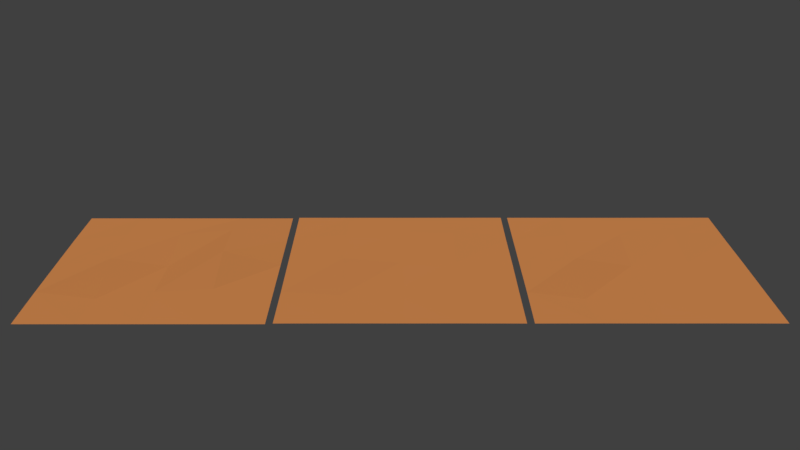 # Source: sceneTileLineup.blend  (saved by Blender 2.80.74; exported with 4.5.12 LTS)
import bpy
from mathutils import Matrix  # noqa: F401  (used for matrix-valued properties, if any)

bpy.ops.wm.read_factory_settings(use_empty=True)
scene = bpy.context.scene
scene.name = 'Scene'

# ---- collections
col_grass = bpy.data.collections.new('Grass'); scene.collection.children.link(col_grass)
col_rocks = bpy.data.collections.new('Rocks'); scene.collection.children.link(col_rocks)

# ---- images (referenced by path relative to the original .blend; pixels are not part of the script)
import os
ASSET_DIR = os.environ.get("B2B_ASSET_DIR", "")  # directory of the original .blend (textures are referenced by path, not embedded)
HERE = os.path.dirname(os.path.abspath(__file__))  # packed textures are extracted next to this script under _unpacked/

def load_image(name, relpath, width, height, colorspace="sRGB"):
    """Load a texture the original file referenced (path relative to the .blend, or extracted next to this script)."""
    p = next((c for c in (os.path.join(HERE, relpath), os.path.join(ASSET_DIR, relpath)) if relpath and os.path.exists(c)), "")
    if p:
        img = bpy.data.images.load(p, check_existing=True)
        img.name = name
    else:  # same state as the original file: an image datablock whose file is absent (Cycles renders it pink)
        img = bpy.data.images.new(name, width, height)
        img.source = "FILE"
        img.filepath = "//" + (relpath or name)
    img.colorspace_settings.name = colorspace
    return img
img_baked_001 = load_image('Baked.001', '', 1024, 1024, 'sRGB')
img_baked_003 = load_image('Baked.003', 'Baked_N.png', 1024, 1024, 'sRGB')
img_baked_002 = load_image('Baked.002', '', 1024, 1024, 'sRGB')

# ---- materials (node trees are filled in below, after node groups)
mat_dirt = bpy.data.materials.new('Dirt')
mat_dirt.alpha_threshold = 0.0
mat_dirt.use_transparent_shadow = False
mat_dirt.roughness = 0.5
mat_dirt_001 = bpy.data.materials.new('Dirt.001')
mat_dirt_001.alpha_threshold = 0.0
mat_dirt_001.use_transparent_shadow = False
mat_dirt_001.roughness = 0.5
mat_dirt_002 = bpy.data.materials.new('Dirt.002')
mat_dirt_002.alpha_threshold = 0.0
mat_dirt_002.use_transparent_shadow = False
mat_dirt_002.roughness = 0.5
mat_grass = bpy.data.materials.new('Grass')
mat_grass.use_transparent_shadow = False
mat_rock_001 = bpy.data.materials.new('Rock.001')
mat_rock_001.displacement_method = 'BOTH'
mat_rock_001.use_transparent_shadow = False
mat_rock_003 = bpy.data.materials.new('Rock.003')
mat_rock_003.displacement_method = 'BOTH'
mat_rock_003.use_transparent_shadow = False
mat_rock_002 = bpy.data.materials.new('Rock.002')
mat_rock_002.displacement_method = 'BOTH'
mat_rock_002.use_transparent_shadow = False

# ---- material node trees
mat_dirt.use_nodes = True; mat_dirt.node_tree.nodes.clear()
_N = mat_dirt.node_tree.nodes; _L = mat_dirt.node_tree.links
n0 = _N.new('ShaderNodeOutputMaterial'); n0.name = 'Material Output'; n0.location = (300, 300)
n1 = _N.new('ShaderNodeBsdfDiffuse'); n1.name = 'Diffuse BSDF'; n1.location = (10, 300)
n1.inputs[0].default_value = (0.402, 0.1735, 0.08554, 1.0)
_L.new(n1.outputs[0], n0.inputs[0])
n0.is_active_output = True
mat_dirt_001.use_nodes = True; mat_dirt_001.node_tree.nodes.clear()
_N = mat_dirt_001.node_tree.nodes; _L = mat_dirt_001.node_tree.links
n0 = _N.new('ShaderNodeOutputMaterial'); n0.name = 'Material Output'; n0.location = (300, 300)
n1 = _N.new('ShaderNodeBsdfDiffuse'); n1.name = 'Diffuse BSDF'; n1.location = (10, 300)
n1.inputs[0].default_value = (0.402, 0.1735, 0.08554, 1.0)
_L.new(n1.outputs[0], n0.inputs[0])
n0.is_active_output = True
mat_dirt_002.use_nodes = True; mat_dirt_002.node_tree.nodes.clear()
_N = mat_dirt_002.node_tree.nodes; _L = mat_dirt_002.node_tree.links
n0 = _N.new('ShaderNodeOutputMaterial'); n0.name = 'Material Output'; n0.location = (300, 300)
n1 = _N.new('ShaderNodeBsdfDiffuse'); n1.name = 'Diffuse BSDF'; n1.location = (10, 300)
n1.inputs[0].default_value = (0.402, 0.1735, 0.08554, 1.0)
_L.new(n1.outputs[0], n0.inputs[0])
n0.is_active_output = True
mat_grass.use_nodes = True; mat_grass.node_tree.nodes.clear()
_N = mat_grass.node_tree.nodes; _L = mat_grass.node_tree.links
n0 = _N.new('ShaderNodeOutputMaterial'); n0.name = 'Material Output'; n0.location = (300, 300)
n1 = _N.new('ShaderNodeBsdfPrincipled'); n1.name = 'Principled BSDF'; n1.location = (10, 300)
n1.distribution = 'GGX'
n1.subsurface_method = 'BURLEY'
n1.inputs[0].default_value = (0.08824, 0.3982, 0.1158, 1.0)
n1.inputs[3].default_value = 1.45
n1.inputs[27].default_value = (0.0, 0.0, 0.0, 1.0)
n1.inputs[28].default_value = 1.0
_L.new(n1.outputs[0], n0.inputs[0])
n0.is_active_output = True
mat_rock_001.use_nodes = True; mat_rock_001.node_tree.nodes.clear()
_N = mat_rock_001.node_tree.nodes; _L = mat_rock_001.node_tree.links
n0 = _N.new('ShaderNodeOutputMaterial'); n0.name = 'Material Output'; n0.location = (559, 243)
n1 = _N.new('ShaderNodeDisplacement'); n1.name = 'Displacement'; n1.location = (320, 176)
n1.inputs[2].default_value = 0.2
n2 = _N.new('ShaderNodeTexVoronoi'); n2.name = 'Voronoi Texture'; n2.location = (118, 146)
n2.inputs[2].default_value = 1.9
n3 = _N.new('ShaderNodeBsdfPrincipled'); n3.name = 'Principled BSDF'; n3.location = (-181, 218)
n3.width = 246
n3.distribution = 'GGX'
n3.subsurface_method = 'BURLEY'
n3.inputs[0].default_value = (0.05925, 0.0749, 0.08353, 1.0)
n3.inputs[3].default_value = 1.45
n3.inputs[27].default_value = (0.0, 0.0, 0.0, 1.0)
n3.inputs[28].default_value = 1.0
n4 = _N.new('ShaderNodeTexImage'); n4.name = 'Image Texture'; n4.location = (-574, 149)
n4.image = img_baked_001
n5 = _N.new('ShaderNodeMath'); n5.name = 'Math'; n5.location = (0, 0)
n5.operation = 'MULTIPLY'
_L.new(n3.outputs[0], n0.inputs[0])
_L.new(n1.outputs[0], n0.inputs[2])
_L.new(n5.outputs[0], n1.inputs[0])
_L.new(n2.outputs[0], n5.inputs[0])
_L.new(n2.outputs[0], n5.inputs[1])
n0.is_active_output = True
mat_rock_003.use_nodes = True; mat_rock_003.node_tree.nodes.clear()
_N = mat_rock_003.node_tree.nodes; _L = mat_rock_003.node_tree.links
n0 = _N.new('ShaderNodeOutputMaterial'); n0.name = 'Material Output'; n0.location = (559, 243)
n1 = _N.new('ShaderNodeDisplacement'); n1.name = 'Displacement'; n1.location = (320, 176)
n1.inputs[2].default_value = 0.2
n2 = _N.new('ShaderNodeTexVoronoi'); n2.name = 'Voronoi Texture'; n2.location = (118, 146)
n2.inputs[2].default_value = 1.9
n3 = _N.new('ShaderNodeBsdfPrincipled'); n3.name = 'Principled BSDF'; n3.location = (-181, 218)
n3.width = 246
n3.distribution = 'GGX'
n3.subsurface_method = 'BURLEY'
n3.inputs[0].default_value = (0.05925, 0.0749, 0.08353, 1.0)
n3.inputs[3].default_value = 1.45
n3.inputs[27].default_value = (0.0, 0.0, 0.0, 1.0)
n3.inputs[28].default_value = 1.0
n4 = _N.new('ShaderNodeTexImage'); n4.name = 'Image Texture'; n4.location = (-578, 203)
n4.image = img_baked_003
n5 = _N.new('ShaderNodeMath'); n5.name = 'Math'; n5.location = (0, 0)
n5.operation = 'MULTIPLY'
_L.new(n3.outputs[0], n0.inputs[0])
_L.new(n1.outputs[0], n0.inputs[2])
_L.new(n5.outputs[0], n1.inputs[0])
_L.new(n2.outputs[0], n5.inputs[0])
_L.new(n2.outputs[0], n5.inputs[1])
n0.is_active_output = True
mat_rock_002.use_nodes = True; mat_rock_002.node_tree.nodes.clear()
_N = mat_rock_002.node_tree.nodes; _L = mat_rock_002.node_tree.links
n0 = _N.new('ShaderNodeOutputMaterial'); n0.name = 'Material Output'; n0.location = (559, 243)
n1 = _N.new('ShaderNodeDisplacement'); n1.name = 'Displacement'; n1.location = (320, 176)
n1.inputs[2].default_value = 0.2
n2 = _N.new('ShaderNodeTexVoronoi'); n2.name = 'Voronoi Texture'; n2.location = (118, 146)
n2.inputs[2].default_value = 1.9
n3 = _N.new('ShaderNodeBsdfPrincipled'); n3.name = 'Principled BSDF'; n3.location = (-181, 218)
n3.width = 246
n3.distribution = 'GGX'
n3.subsurface_method = 'BURLEY'
n3.inputs[0].default_value = (0.05925, 0.0749, 0.08353, 1.0)
n3.inputs[3].default_value = 1.45
n3.inputs[27].default_value = (0.0, 0.0, 0.0, 1.0)
n3.inputs[28].default_value = 1.0
n4 = _N.new('ShaderNodeTexImage'); n4.name = 'Image Texture'; n4.location = (-574, 149)
n4.image = img_baked_002
n5 = _N.new('ShaderNodeMath'); n5.name = 'Math'; n5.location = (0, 0)
n5.operation = 'MULTIPLY'
_L.new(n3.outputs[0], n0.inputs[0])
_L.new(n1.outputs[0], n0.inputs[2])
_L.new(n5.outputs[0], n1.inputs[0])
_L.new(n2.outputs[0], n5.inputs[0])
_L.new(n2.outputs[0], n5.inputs[1])
n0.is_active_output = True

# ---- world
world_world = bpy.data.worlds.new('World'); scene.world = world_world
world_world.color = (0.05088, 0.05088, 0.05088)
world_world.use_sun_shadow = False
world_world.sun_shadow_jitter_overblur = 0.0

# ---- cameras
cam_camera = bpy.data.cameras.new('Camera')
cam_camera.clip_end = 100.0
cam_camera.lens = 35.0
cam_camera.sensor_width = 32.0
cam_camera.sensor_height = 18.0
cam_camera.ortho_scale = 7.314
cam_camera.dof.focus_distance = 0.0
cam_camera.dof.aperture_fstop = 128.0

# ---- lights
light_sun = bpy.data.lights.new('Sun', 'SUN')
light_sun.color = (1.0, 0.8901, 0.5448)
light_sun.transmission_factor = 0.0
light_sun.energy = 3.33
light_sun.shadow_soft_size = 0.125

# ---- meshes
me_plane = bpy.data.meshes.new('Plane')
me_plane.from_pydata([(-1.001, -1.001, 0.007018), (1.0, -1.001, 0.007018), (-0.9997, 0.9987, 0.007018), (1.0, 1.0, 0.007018), (-0.9989, -0.0006004, 0.007018), (-4.877e-05, -1.0, 0.007018), (1.001, -0.0005842, 0.007018), (0.001416, 0.9974, 0.007018), (9.576e-05, 0.000338, 0.02404), (-0.9984, -0.4999, 0.007018), (0.5, -0.9993, 0.007018), (0.9988, 0.4995, 0.007018), (-0.4991, 0.9977, 0.007018), (-0.9991, 0.4973, 0.007018), (-0.4995, -0.9994, 0.007018), (0.9995, -0.499, 0.007018), (0.4991, 0.9989, 0.007018), (-0.0002467, 0.5006, 0.06457), (2.311e-06, -0.5, 0.007031), (-0.5, -3.464e-05, 0.0705), (0.5002, -7.158e-05, 0.02588), (0.5006, -0.5013, 0.0382), (-0.5, -0.5002, -0.02589), (-0.5001, 0.5001, 0.0584), (0.4994, 0.4998, 0.07346)], [], [(20, 6, 11, 24), (8, 20, 24, 17), (17, 24, 16, 7), (19, 8, 17, 23), (4, 19, 23, 13), (13, 23, 12, 2), (5, 18, 22, 14), (14, 22, 9, 0), (9, 22, 19, 4), (1, 15, 21, 10), (10, 21, 18, 5), (18, 21, 20, 8), (21, 15, 6, 20), (22, 18, 8, 19), (23, 17, 7, 12), (24, 11, 3, 16)])
me_plane.materials.append(mat_dirt)
me_plane.use_remesh_preserve_volume = False
me_plane.use_remesh_preserve_attributes = False
me_plane.use_mirror_vertex_groups = False
me_plane.update()
me_plane_001 = bpy.data.meshes.new('Plane.001')
me_plane_001.from_pydata([(-1.0, -1.0, 0.0), (1.0, -1.0, 0.0), (-1.0, 1.0, 0.0), (1.0, 1.0, 0.0), (-0.9989, -0.0006004, 0.007018), (0.0, -1.0, 0.0), (1.0, 0.0, 0.0), (0.0, 1.0, 0.0), (9.576e-05, 0.000338, -0.01002), (-0.9984, -0.4999, 0.007018), (0.5, -1.0, 0.0), (1.0, 0.5, 0.0), (-0.5, 1.0, 0.0), (-0.9991, 0.4973, 0.007018), (-0.5, -1.0, 0.0), (1.0, -0.5, 0.0), (0.5, 1.0, 0.0), (-0.0002467, 0.5006, 0.06457), (2.311e-06, -0.5, 0.007031), (-0.5, -3.464e-05, 0.0705), (0.5002, -7.158e-05, 0.1375), (0.5006, -0.5013, 0.0382), (-0.5, -0.5002, -0.05996), (-0.5001, 0.5001, 0.0584), (0.4994, 0.4998, 0.1185)], [], [(20, 6, 11, 24), (8, 20, 24, 17), (17, 24, 16, 7), (19, 8, 17, 23), (4, 19, 23, 13), (13, 23, 12, 2), (5, 18, 22, 14), (14, 22, 9, 0), (9, 22, 19, 4), (1, 15, 21, 10), (10, 21, 18, 5), (18, 21, 20, 8), (21, 15, 6, 20), (22, 18, 8, 19), (23, 17, 7, 12), (24, 11, 3, 16)])
me_plane_001.materials.append(mat_dirt_001)
me_plane_001.use_remesh_preserve_volume = False
me_plane_001.use_remesh_preserve_attributes = False
me_plane_001.use_mirror_vertex_groups = False
me_plane_001.update()
me_plane_002 = bpy.data.meshes.new('Plane.002')
me_plane_002.from_pydata([(-1.001, -1.001, 0.007018), (1.0, -1.001, 0.007018), (-0.9997, 0.9987, 0.007018), (1.0, 1.0, 0.007018), (-0.9989, -0.0006004, 0.007018), (-4.877e-05, -1.0, 0.007018), (1.001, -0.0005842, 0.007018), (0.001416, 0.9974, 0.007018), (9.576e-05, 0.000338, -0.01002), (-0.9984, -0.4999, 0.007018), (0.5, -0.9993, 0.007018), (0.9988, 0.4995, 0.007018), (-0.4991, 0.9977, 0.007018), (-0.9991, 0.4973, 0.007018), (-0.4995, -0.9994, 0.007018), (0.9995, -0.499, 0.007018), (0.4991, 0.9989, 0.007018), (-0.0002467, 0.5006, 0.06457), (2.311e-06, -0.5, 0.007031), (-0.5, -3.464e-05, 0.0705), (0.5002, -7.158e-05, 0.02588), (0.5006, -0.5013, 0.0382), (-0.5, -0.5002, -0.05996), (-0.5001, 0.5001, 0.0584), (0.4994, 0.4998, 0.07346)], [], [(20, 6, 11, 24), (8, 20, 24, 17), (17, 24, 16, 7), (19, 8, 17, 23), (4, 19, 23, 13), (13, 23, 12, 2), (5, 18, 22, 14), (14, 22, 9, 0), (9, 22, 19, 4), (1, 15, 21, 10), (10, 21, 18, 5), (18, 21, 20, 8), (21, 15, 6, 20), (22, 18, 8, 19), (23, 17, 7, 12), (24, 11, 3, 16)])
me_plane_002.materials.append(mat_dirt_002)
me_plane_002.use_remesh_preserve_volume = False
me_plane_002.use_remesh_preserve_attributes = False
me_plane_002.use_mirror_vertex_groups = False
me_plane_002.update()
me_cube_013 = bpy.data.meshes.new('Cube.013')
me_cube_013.from_pydata([(-1.945, -2.023, -0.9972), (6.839, 0.8233, 1.096), (-1.867, 2.015, -0.9943), (2.165, -2.026, -0.9947), (2.27, 2.011, -0.9908), (-1.488, -1.717, -0.8342), (-0.8753, -1.56, -0.6787), (-0.1843, -1.496, -0.5372), (0.3768, -1.432, -0.3998), (0.5955, -1.319, -0.26), (0.5378, -1.336, -0.1097), (0.5284, -1.059, 0.05102), (0.5278, -0.8418, 0.2193), (0.9645, -0.5903, 0.3891), (1.822, -0.4252, 0.5566), (2.842, -0.2483, 0.7246), (4.017, -0.03927, 0.886), (3.95, 1.086, 0.8807), (2.778, 1.094, 0.7186), (1.773, 1.108, 0.5504), (0.952, 1.119, 0.3833), (0.6042, 1.116, 0.2141), (0.648, 0.9945, 0.04892), (0.6925, 1.011, -0.1077), (0.7549, 0.8663, -0.2553), (0.5594, 1.0, -0.3934), (-0.004372, 1.212, -0.5306), (-0.7117, 1.444, -0.6726), (-1.357, 1.687, -0.8293), (5.438, 1.203, 0.832), (4.508, 1.199, 0.6692), (3.681, 1.187, 0.5045), (3.02, 1.172, 0.3449), (2.75, 1.179, 0.193), (2.721, 1.075, 0.04765), (2.909, 1.116, -0.08806), (3.077, 1.171, -0.2171), (3.076, 1.251, -0.3522), (2.939, 1.447, -0.4992), (2.672, 1.619, -0.6564), (2.421, 1.788, -0.8236), (5.504, 0.07794, 0.8378), (4.569, -0.1419, 0.6759), (3.726, -0.3452, 0.5114), (3.026, -0.5381, 0.351), (2.671, -0.7793, 0.1987), (2.582, -0.9769, 0.0507), (2.729, -1.23, -0.08982), (2.861, -1.389, -0.2241), (2.835, -1.486, -0.3622), (2.702, -1.612, -0.5089), (2.459, -1.696, -0.6645), (2.254, -1.828, -0.8298)], [], [(16, 1, 17), (17, 1, 29), (29, 1, 41), (41, 1, 16), (2, 4, 3, 0), (3, 52, 5, 0), (52, 51, 6, 5), (51, 50, 7, 6), (50, 49, 8, 7), (49, 48, 9, 8), (48, 47, 10, 9), (47, 46, 11, 10), (46, 45, 12, 11), (45, 44, 13, 12), (44, 43, 14, 13), (43, 42, 15, 14), (42, 41, 16, 15), (4, 40, 52, 3), (40, 39, 51, 52), (39, 38, 50, 51), (38, 37, 49, 50), (37, 36, 48, 49), (36, 35, 47, 48), (35, 34, 46, 47), (34, 33, 45, 46), (33, 32, 44, 45), (32, 31, 43, 44), (31, 30, 42, 43), (30, 29, 41, 42), (2, 28, 40, 4), (28, 27, 39, 40), (27, 26, 38, 39), (26, 25, 37, 38), (25, 24, 36, 37), (24, 23, 35, 36), (23, 22, 34, 35), (22, 21, 33, 34), (21, 20, 32, 33), (20, 19, 31, 32), (19, 18, 30, 31), (18, 17, 29, 30), (0, 5, 28, 2), (5, 6, 27, 28), (6, 7, 26, 27), (7, 8, 25, 26), (8, 9, 24, 25), (9, 10, 23, 24), (10, 11, 22, 23), (11, 12, 21, 22), (12, 13, 20, 21), (13, 14, 19, 20), (14, 15, 18, 19), (15, 16, 17, 18)])
_uv = me_cube_013.uv_layers.new(name='UVMap')
_uv.uv.foreach_set('vector', [0.6058, 0.0, 0.625, 0.25, 0.6058, 0.25, 0.6058, 0.25, 0.625, 0.5, 0.6058, 0.5, 0.6058, 0.5, 0.625, 0.75, 0.6058, 0.75, 0.6058, 0.75, 0.625, 1.0, 0.6058, 1.0, 0.125, 0.5, 0.375, 0.5, 0.375, 0.75, 0.125, 0.75, 0.375, 0.75, 0.3942, 0.75, 0.3942, 1.0, 0.375, 1.0, 0.3942, 0.75, 0.4135, 0.75, 0.4135, 1.0, 0.3942, 1.0, 0.4135, 0.75, 0.4327, 0.75, 0.4327, 1.0, 0.4135, 1.0, 0.4327, 0.75, 0.4519, 0.75, 0.4519, 1.0, 0.4327, 1.0, 0.4519, 0.75, 0.4712, 0.75, 0.4712, 1.0, 0.4519, 1.0, 0.4712, 0.75, 0.4904, 0.75, 0.4904, 1.0, 0.4712, 1.0, 0.4904, 0.75, 0.5096, 0.75, 0.5096, 1.0, 0.4904, 1.0, 0.5096, 0.75, 0.5288, 0.75, 0.5288, 1.0, 0.5096, 1.0, 0.5288, 0.75, 0.5481, 0.75, 0.5481, 1.0, 0.5288, 1.0, 0.5481, 0.75, 0.5673, 0.75, 0.5673, 1.0, 0.5481, 1.0, 0.5673, 0.75, 0.5865, 0.75, 0.5865, 1.0, 0.5673, 1.0, 0.5865, 0.75, 0.6058, 0.75, 0.6058, 1.0, 0.5865, 1.0, 0.375, 0.5, 0.3942, 0.5, 0.3942, 0.75, 0.375, 0.75, 0.3942, 0.5, 0.4135, 0.5, 0.4135, 0.75, 0.3942, 0.75, 0.4135, 0.5, 0.4327, 0.5, 0.4327, 0.75, 0.4135, 0.75, 0.4327, 0.5, 0.4519, 0.5, 0.4519, 0.75, 0.4327, 0.75, 0.4519, 0.5, 0.4712, 0.5, 0.4712, 0.75, 0.4519, 0.75, 0.4712, 0.5, 0.4904, 0.5, 0.4904, 0.75, 0.4712, 0.75, 0.4904, 0.5, 0.5096, 0.5, 0.5096, 0.75, 0.4904, 0.75, 0.5096, 0.5, 0.5288, 0.5, 0.5288, 0.75, 0.5096, 0.75, 0.5288, 0.5, 0.5481, 0.5, 0.5481, 0.75, 0.5288, 0.75, 0.5481, 0.5, 0.5673, 0.5, 0.5673, 0.75, 0.5481, 0.75, 0.5673, 0.5, 0.5865, 0.5, 0.5865, 0.75, 0.5673, 0.75, 0.5865, 0.5, 0.6058, 0.5, 0.6058, 0.75, 0.5865, 0.75, 0.375, 0.25, 0.3942, 0.25, 0.3942, 0.5, 0.375, 0.5, 0.3942, 0.25, 0.4135, 0.25, 0.4135, 0.5, 0.3942, 0.5, 0.4135, 0.25, 0.4327, 0.25, 0.4327, 0.5, 0.4135, 0.5, 0.4327, 0.25, 0.4519, 0.25, 0.4519, 0.5, 0.4327, 0.5, 0.4519, 0.25, 0.4712, 0.25, 0.4712, 0.5, 0.4519, 0.5, 0.4712, 0.25, 0.4904, 0.25, 0.4904, 0.5, 0.4712, 0.5, 0.4904, 0.25, 0.5096, 0.25, 0.5096, 0.5, 0.4904, 0.5, 0.5096, 0.25, 0.5288, 0.25, 0.5288, 0.5, 0.5096, 0.5, 0.5288, 0.25, 0.5481, 0.25, 0.5481, 0.5, 0.5288, 0.5, 0.5481, 0.25, 0.5673, 0.25, 0.5673, 0.5, 0.5481, 0.5, 0.5673, 0.25, 0.5865, 0.25, 0.5865, 0.5, 0.5673, 0.5, 0.5865, 0.25, 0.6058, 0.25, 0.6058, 0.5, 0.5865, 0.5, 0.375, 0.0, 0.3942, 0.0, 0.3942, 0.25, 0.375, 0.25, 0.3942, 0.0, 0.4135, 0.0, 0.4135, 0.25, 0.3942, 0.25, 0.4135, 0.0, 0.4327, 0.0, 0.4327, 0.25, 0.4135, 0.25, 0.4327, 0.0, 0.4519, 0.0, 0.4519, 0.25, 0.4327, 0.25, 0.4519, 0.0, 0.4712, 0.0, 0.4712, 0.25, 0.4519, 0.25, 0.4712, 0.0, 0.4904, 0.0, 0.4904, 0.25, 0.4712, 0.25, 0.4904, 0.0, 0.5096, 0.0, 0.5096, 0.25, 0.4904, 0.25, 0.5096, 0.0, 0.5288, 0.0, 0.5288, 0.25, 0.5096, 0.25, 0.5288, 0.0, 0.5481, 0.0, 0.5481, 0.25, 0.5288, 0.25, 0.5481, 0.0, 0.5673, 0.0, 0.5673, 0.25, 0.5481, 0.25, 0.5673, 0.0, 0.5865, 0.0, 0.5865, 0.25, 0.5673, 0.25, 0.5865, 0.0, 0.6058, 0.0, 0.6058, 0.25, 0.5865, 0.25])
me_cube_013.materials.append(mat_grass)
me_cube_013.use_remesh_preserve_volume = False
me_cube_013.use_remesh_preserve_attributes = False
me_cube_013.use_mirror_vertex_groups = False
me_cube_013.update()
me_cube_001 = bpy.data.meshes.new('Cube.001')
me_cube_001.from_pydata([(-1.945, -2.023, -0.9972), (-1.277, -0.4483, 1.212), (-1.867, 2.015, -0.9943), (2.165, -2.026, -0.9947), (2.27, 2.011, -0.9908), (-1.492, -1.824, -0.8344), (-1.056, -1.687, -0.6696), (-0.7486, -1.579, -0.5073), (-0.5718, -1.437, -0.35), (-0.6749, -1.363, -0.1998), (-0.8917, -1.266, -0.05463), (-1.068, -1.123, 0.08852), (-1.374, -1.077, 0.2326), (-1.634, -1.014, 0.3839), (-1.892, -1.034, 0.5433), (-2.083, -1.056, 0.7059), (-2.109, -1.041, 0.8697), (-2.196, 0.08273, 0.8677), (-2.161, 0.2862, 0.7041), (-1.951, 0.5, 0.542), (-1.667, 0.6973, 0.3835), (-1.362, 0.8834, 0.2341), (-1.015, 0.9302, 0.09156), (-0.7864, 1.077, -0.04971), (-0.5205, 1.192, -0.1932), (-0.3853, 1.297, -0.3424), (-0.5512, 1.481, -0.4996), (-0.8763, 1.629, -0.6628), (-1.353, 1.793, -0.8292), (-1.088, 0.1527, 0.8565), (-0.8177, 0.3448, 0.6952), (-0.3897, 0.5387, 0.5369), (0.1123, 0.715, 0.3828), (0.7199, 0.8874, 0.2371), (1.209, 0.9313, 0.09645), (1.791, 1.075, -0.04245), (2.316, 1.187, -0.1841), (2.646, 1.29, -0.3325), (2.779, 1.474, -0.4904), (2.653, 1.622, -0.6554), (2.421, 1.788, -0.8236), (-1.001, -0.9703, 0.8585), (-0.7419, -0.9961, 0.6969), (-0.3352, -0.994, 0.538), (0.1328, -0.9953, 0.3827), (0.6937, -1.073, 0.2351), (1.137, -1.122, 0.0928), (1.658, -1.267, -0.04834), (2.121, -1.366, -0.1921), (2.407, -1.441, -0.3419), (2.536, -1.584, -0.4998), (2.439, -1.693, -0.6634), (2.254, -1.828, -0.8298)], [], [(16, 1, 17), (17, 1, 29), (29, 1, 41), (41, 1, 16), (2, 4, 3, 0), (3, 52, 5, 0), (52, 51, 6, 5), (51, 50, 7, 6), (50, 49, 8, 7), (49, 48, 9, 8), (48, 47, 10, 9), (47, 46, 11, 10), (46, 45, 12, 11), (45, 44, 13, 12), (44, 43, 14, 13), (43, 42, 15, 14), (42, 41, 16, 15), (4, 40, 52, 3), (40, 39, 51, 52), (39, 38, 50, 51), (38, 37, 49, 50), (37, 36, 48, 49), (36, 35, 47, 48), (35, 34, 46, 47), (34, 33, 45, 46), (33, 32, 44, 45), (32, 31, 43, 44), (31, 30, 42, 43), (30, 29, 41, 42), (2, 28, 40, 4), (28, 27, 39, 40), (27, 26, 38, 39), (26, 25, 37, 38), (25, 24, 36, 37), (24, 23, 35, 36), (23, 22, 34, 35), (22, 21, 33, 34), (21, 20, 32, 33), (20, 19, 31, 32), (19, 18, 30, 31), (18, 17, 29, 30), (0, 5, 28, 2), (5, 6, 27, 28), (6, 7, 26, 27), (7, 8, 25, 26), (8, 9, 24, 25), (9, 10, 23, 24), (10, 11, 22, 23), (11, 12, 21, 22), (12, 13, 20, 21), (13, 14, 19, 20), (14, 15, 18, 19), (15, 16, 17, 18)])
_uv = me_cube_001.uv_layers.new(name='UVMap')
_uv.uv.foreach_set('vector', [0.6058, 0.0, 0.625, 0.25, 0.6058, 0.25, 0.6058, 0.25, 0.625, 0.5, 0.6058, 0.5, 0.6058, 0.5, 0.625, 0.75, 0.6058, 0.75, 0.6058, 0.75, 0.625, 1.0, 0.6058, 1.0, 0.125, 0.5, 0.375, 0.5, 0.375, 0.75, 0.125, 0.75, 0.375, 0.75, 0.3942, 0.75, 0.3942, 1.0, 0.375, 1.0, 0.3942, 0.75, 0.4135, 0.75, 0.4135, 1.0, 0.3942, 1.0, 0.4135, 0.75, 0.4327, 0.75, 0.4327, 1.0, 0.4135, 1.0, 0.4327, 0.75, 0.4519, 0.75, 0.4519, 1.0, 0.4327, 1.0, 0.4519, 0.75, 0.4712, 0.75, 0.4712, 1.0, 0.4519, 1.0, 0.4712, 0.75, 0.4904, 0.75, 0.4904, 1.0, 0.4712, 1.0, 0.4904, 0.75, 0.5096, 0.75, 0.5096, 1.0, 0.4904, 1.0, 0.5096, 0.75, 0.5288, 0.75, 0.5288, 1.0, 0.5096, 1.0, 0.5288, 0.75, 0.5481, 0.75, 0.5481, 1.0, 0.5288, 1.0, 0.5481, 0.75, 0.5673, 0.75, 0.5673, 1.0, 0.5481, 1.0, 0.5673, 0.75, 0.5865, 0.75, 0.5865, 1.0, 0.5673, 1.0, 0.5865, 0.75, 0.6058, 0.75, 0.6058, 1.0, 0.5865, 1.0, 0.375, 0.5, 0.3942, 0.5, 0.3942, 0.75, 0.375, 0.75, 0.3942, 0.5, 0.4135, 0.5, 0.4135, 0.75, 0.3942, 0.75, 0.4135, 0.5, 0.4327, 0.5, 0.4327, 0.75, 0.4135, 0.75, 0.4327, 0.5, 0.4519, 0.5, 0.4519, 0.75, 0.4327, 0.75, 0.4519, 0.5, 0.4712, 0.5, 0.4712, 0.75, 0.4519, 0.75, 0.4712, 0.5, 0.4904, 0.5, 0.4904, 0.75, 0.4712, 0.75, 0.4904, 0.5, 0.5096, 0.5, 0.5096, 0.75, 0.4904, 0.75, 0.5096, 0.5, 0.5288, 0.5, 0.5288, 0.75, 0.5096, 0.75, 0.5288, 0.5, 0.5481, 0.5, 0.5481, 0.75, 0.5288, 0.75, 0.5481, 0.5, 0.5673, 0.5, 0.5673, 0.75, 0.5481, 0.75, 0.5673, 0.5, 0.5865, 0.5, 0.5865, 0.75, 0.5673, 0.75, 0.5865, 0.5, 0.6058, 0.5, 0.6058, 0.75, 0.5865, 0.75, 0.375, 0.25, 0.3942, 0.25, 0.3942, 0.5, 0.375, 0.5, 0.3942, 0.25, 0.4135, 0.25, 0.4135, 0.5, 0.3942, 0.5, 0.4135, 0.25, 0.4327, 0.25, 0.4327, 0.5, 0.4135, 0.5, 0.4327, 0.25, 0.4519, 0.25, 0.4519, 0.5, 0.4327, 0.5, 0.4519, 0.25, 0.4712, 0.25, 0.4712, 0.5, 0.4519, 0.5, 0.4712, 0.25, 0.4904, 0.25, 0.4904, 0.5, 0.4712, 0.5, 0.4904, 0.25, 0.5096, 0.25, 0.5096, 0.5, 0.4904, 0.5, 0.5096, 0.25, 0.5288, 0.25, 0.5288, 0.5, 0.5096, 0.5, 0.5288, 0.25, 0.5481, 0.25, 0.5481, 0.5, 0.5288, 0.5, 0.5481, 0.25, 0.5673, 0.25, 0.5673, 0.5, 0.5481, 0.5, 0.5673, 0.25, 0.5865, 0.25, 0.5865, 0.5, 0.5673, 0.5, 0.5865, 0.25, 0.6058, 0.25, 0.6058, 0.5, 0.5865, 0.5, 0.375, 0.0, 0.3942, 0.0, 0.3942, 0.25, 0.375, 0.25, 0.3942, 0.0, 0.4135, 0.0, 0.4135, 0.25, 0.3942, 0.25, 0.4135, 0.0, 0.4327, 0.0, 0.4327, 0.25, 0.4135, 0.25, 0.4327, 0.0, 0.4519, 0.0, 0.4519, 0.25, 0.4327, 0.25, 0.4519, 0.0, 0.4712, 0.0, 0.4712, 0.25, 0.4519, 0.25, 0.4712, 0.0, 0.4904, 0.0, 0.4904, 0.25, 0.4712, 0.25, 0.4904, 0.0, 0.5096, 0.0, 0.5096, 0.25, 0.4904, 0.25, 0.5096, 0.0, 0.5288, 0.0, 0.5288, 0.25, 0.5096, 0.25, 0.5288, 0.0, 0.5481, 0.0, 0.5481, 0.25, 0.5288, 0.25, 0.5481, 0.0, 0.5673, 0.0, 0.5673, 0.25, 0.5481, 0.25, 0.5673, 0.0, 0.5865, 0.0, 0.5865, 0.25, 0.5673, 0.25, 0.5865, 0.0, 0.6058, 0.0, 0.6058, 0.25, 0.5865, 0.25])
me_cube_001.materials.append(mat_grass)
me_cube_001.use_remesh_preserve_volume = False
me_cube_001.use_remesh_preserve_attributes = False
me_cube_001.use_mirror_vertex_groups = False
me_cube_001.update()
me_cube_002 = bpy.data.meshes.new('Cube.002')
me_cube_002.from_pydata([(-1.945, -2.023, -0.9972), (-1.312, -0.5832, 1.04), (-1.867, 2.015, -0.9943), (2.165, -2.026, -0.9947), (2.27, 2.011, -0.9908), (-1.488, -1.717, -0.8342), (-0.8753, -1.56, -0.6787), (-0.1843, -1.496, -0.5372), (0.3768, -1.432, -0.3998), (0.5955, -1.319, -0.26), (0.5378, -1.336, -0.1097), (0.5284, -1.059, 0.05102), (0.7273, -0.8024, 0.2226), (1.25, -0.3852, 0.405), (0.7508, -0.5397, 0.5769), (0.2347, -0.6544, 0.7241), (-0.3725, -0.8011, 0.8545), (-0.5748, 0.3085, 0.8512), (0.2307, 0.6807, 0.7115), (0.7168, 0.9989, 0.5719), (1.068, 1.292, 0.3906), (0.7319, 1.142, 0.2166), (0.648, 0.9945, 0.04892), (0.6925, 1.011, -0.1077), (0.7549, 0.8663, -0.2553), (0.5594, 1.0, -0.3934), (-0.004372, 1.212, -0.5306), (-0.7117, 1.444, -0.6726), (-1.357, 1.687, -0.8293), (0.546, 0.4969, 0.853), (1.513, 0.8732, 0.7236), (1.992, 1.071, 0.5621), (3.028, 1.21, 0.3592), (2.751, 1.179, 0.193), (2.721, 1.075, 0.04765), (2.909, 1.116, -0.08806), (3.077, 1.171, -0.2171), (3.076, 1.251, -0.3522), (2.939, 1.447, -0.4992), (2.672, 1.619, -0.6564), (2.421, 1.788, -0.8236), (0.6995, -0.6226, 0.8556), (1.681, -0.4251, 0.7407), (2.266, -0.4206, 0.5707), (3.146, -0.4745, 0.3686), (2.685, -0.7758, 0.1992), (2.582, -0.9769, 0.0507), (2.729, -1.23, -0.08982), (2.861, -1.389, -0.2241), (2.835, -1.486, -0.3622), (2.702, -1.612, -0.5089), (2.459, -1.696, -0.6645), (2.254, -1.828, -0.8298)], [], [(16, 1, 17), (17, 1, 29), (29, 1, 41), (41, 1, 16), (2, 4, 3, 0), (3, 52, 5, 0), (52, 51, 6, 5), (51, 50, 7, 6), (50, 49, 8, 7), (49, 48, 9, 8), (48, 47, 10, 9), (47, 46, 11, 10), (46, 45, 12, 11), (45, 44, 13, 12), (44, 43, 14, 13), (43, 42, 15, 14), (42, 41, 16, 15), (4, 40, 52, 3), (40, 39, 51, 52), (39, 38, 50, 51), (38, 37, 49, 50), (37, 36, 48, 49), (36, 35, 47, 48), (35, 34, 46, 47), (34, 33, 45, 46), (33, 32, 44, 45), (32, 31, 43, 44), (31, 30, 42, 43), (30, 29, 41, 42), (2, 28, 40, 4), (28, 27, 39, 40), (27, 26, 38, 39), (26, 25, 37, 38), (25, 24, 36, 37), (24, 23, 35, 36), (23, 22, 34, 35), (22, 21, 33, 34), (21, 20, 32, 33), (20, 19, 31, 32), (19, 18, 30, 31), (18, 17, 29, 30), (0, 5, 28, 2), (5, 6, 27, 28), (6, 7, 26, 27), (7, 8, 25, 26), (8, 9, 24, 25), (9, 10, 23, 24), (10, 11, 22, 23), (11, 12, 21, 22), (12, 13, 20, 21), (13, 14, 19, 20), (14, 15, 18, 19), (15, 16, 17, 18)])
_uv = me_cube_002.uv_layers.new(name='UVMap')
_uv.uv.foreach_set('vector', [0.6058, 0.0, 0.625, 0.25, 0.6058, 0.25, 0.6058, 0.25, 0.625, 0.5, 0.6058, 0.5, 0.6058, 0.5, 0.625, 0.75, 0.6058, 0.75, 0.6058, 0.75, 0.625, 1.0, 0.6058, 1.0, 0.125, 0.5, 0.375, 0.5, 0.375, 0.75, 0.125, 0.75, 0.375, 0.75, 0.3942, 0.75, 0.3942, 1.0, 0.375, 1.0, 0.3942, 0.75, 0.4135, 0.75, 0.4135, 1.0, 0.3942, 1.0, 0.4135, 0.75, 0.4327, 0.75, 0.4327, 1.0, 0.4135, 1.0, 0.4327, 0.75, 0.4519, 0.75, 0.4519, 1.0, 0.4327, 1.0, 0.4519, 0.75, 0.4712, 0.75, 0.4712, 1.0, 0.4519, 1.0, 0.4712, 0.75, 0.4904, 0.75, 0.4904, 1.0, 0.4712, 1.0, 0.4904, 0.75, 0.5096, 0.75, 0.5096, 1.0, 0.4904, 1.0, 0.5096, 0.75, 0.5288, 0.75, 0.5288, 1.0, 0.5096, 1.0, 0.5288, 0.75, 0.5481, 0.75, 0.5481, 1.0, 0.5288, 1.0, 0.5481, 0.75, 0.5673, 0.75, 0.5673, 1.0, 0.5481, 1.0, 0.5673, 0.75, 0.5865, 0.75, 0.5865, 1.0, 0.5673, 1.0, 0.5865, 0.75, 0.6058, 0.75, 0.6058, 1.0, 0.5865, 1.0, 0.375, 0.5, 0.3942, 0.5, 0.3942, 0.75, 0.375, 0.75, 0.3942, 0.5, 0.4135, 0.5, 0.4135, 0.75, 0.3942, 0.75, 0.4135, 0.5, 0.4327, 0.5, 0.4327, 0.75, 0.4135, 0.75, 0.4327, 0.5, 0.4519, 0.5, 0.4519, 0.75, 0.4327, 0.75, 0.4519, 0.5, 0.4712, 0.5, 0.4712, 0.75, 0.4519, 0.75, 0.4712, 0.5, 0.4904, 0.5, 0.4904, 0.75, 0.4712, 0.75, 0.4904, 0.5, 0.5096, 0.5, 0.5096, 0.75, 0.4904, 0.75, 0.5096, 0.5, 0.5288, 0.5, 0.5288, 0.75, 0.5096, 0.75, 0.5288, 0.5, 0.5481, 0.5, 0.5481, 0.75, 0.5288, 0.75, 0.5481, 0.5, 0.5673, 0.5, 0.5673, 0.75, 0.5481, 0.75, 0.5673, 0.5, 0.5865, 0.5, 0.5865, 0.75, 0.5673, 0.75, 0.5865, 0.5, 0.6058, 0.5, 0.6058, 0.75, 0.5865, 0.75, 0.375, 0.25, 0.3942, 0.25, 0.3942, 0.5, 0.375, 0.5, 0.3942, 0.25, 0.4135, 0.25, 0.4135, 0.5, 0.3942, 0.5, 0.4135, 0.25, 0.4327, 0.25, 0.4327, 0.5, 0.4135, 0.5, 0.4327, 0.25, 0.4519, 0.25, 0.4519, 0.5, 0.4327, 0.5, 0.4519, 0.25, 0.4712, 0.25, 0.4712, 0.5, 0.4519, 0.5, 0.4712, 0.25, 0.4904, 0.25, 0.4904, 0.5, 0.4712, 0.5, 0.4904, 0.25, 0.5096, 0.25, 0.5096, 0.5, 0.4904, 0.5, 0.5096, 0.25, 0.5288, 0.25, 0.5288, 0.5, 0.5096, 0.5, 0.5288, 0.25, 0.5481, 0.25, 0.5481, 0.5, 0.5288, 0.5, 0.5481, 0.25, 0.5673, 0.25, 0.5673, 0.5, 0.5481, 0.5, 0.5673, 0.25, 0.5865, 0.25, 0.5865, 0.5, 0.5673, 0.5, 0.5865, 0.25, 0.6058, 0.25, 0.6058, 0.5, 0.5865, 0.5, 0.375, 0.0, 0.3942, 0.0, 0.3942, 0.25, 0.375, 0.25, 0.3942, 0.0, 0.4135, 0.0, 0.4135, 0.25, 0.3942, 0.25, 0.4135, 0.0, 0.4327, 0.0, 0.4327, 0.25, 0.4135, 0.25, 0.4327, 0.0, 0.4519, 0.0, 0.4519, 0.25, 0.4327, 0.25, 0.4519, 0.0, 0.4712, 0.0, 0.4712, 0.25, 0.4519, 0.25, 0.4712, 0.0, 0.4904, 0.0, 0.4904, 0.25, 0.4712, 0.25, 0.4904, 0.0, 0.5096, 0.0, 0.5096, 0.25, 0.4904, 0.25, 0.5096, 0.0, 0.5288, 0.0, 0.5288, 0.25, 0.5096, 0.25, 0.5288, 0.0, 0.5481, 0.0, 0.5481, 0.25, 0.5288, 0.25, 0.5481, 0.0, 0.5673, 0.0, 0.5673, 0.25, 0.5481, 0.25, 0.5673, 0.0, 0.5865, 0.0, 0.5865, 0.25, 0.5673, 0.25, 0.5865, 0.0, 0.6058, 0.0, 0.6058, 0.25, 0.5865, 0.25])
me_cube_002.materials.append(mat_grass)
me_cube_002.use_remesh_preserve_volume = False
me_cube_002.use_remesh_preserve_attributes = False
me_cube_002.use_mirror_vertex_groups = False
me_cube_002.update()
me_cube_003 = bpy.data.meshes.new('Cube.003')
me_cube_003.from_pydata([(-1.945, -2.023, -0.9972), (10.25, 0.6273, 0.6246), (-1.867, 2.015, -0.9943), (2.165, -2.026, -0.9947), (2.27, 2.011, -0.9908), (-1.488, -1.717, -0.8342), (-0.9295, -1.552, -0.6755), (-0.3955, -1.465, -0.5248), (-0.03337, -1.373, -0.3757), (-0.004141, -1.232, -0.2249), (-0.1897, -1.232, -0.06721), (-0.2782, -0.9432, 0.09814), (-0.2378, -0.7315, 0.264), (0.3414, -0.5, 0.4249), (1.656, -0.407, 0.5716), (3.605, -0.3698, 0.6908), (6.077, -0.3006, 0.7333), (5.952, 0.8219, 0.7419), (3.48, 0.9763, 0.6929), (1.559, 1.132, 0.569), (0.2748, 1.217, 0.4222), (-0.2496, 1.239, 0.2639), (-0.2728, 1.127, 0.1027), (-0.1735, 1.136, -0.05709), (0.03272, 0.9702, -0.2131), (0.03706, 1.076, -0.3629), (-0.3004, 1.255, -0.5133), (-0.8119, 1.458, -0.6667), (-1.359, 1.687, -0.8292), (7.214, 1.079, 0.6067), (5.157, 1.146, 0.5942), (3.396, 1.231, 0.5179), (2.21, 1.286, 0.3942), (1.758, 1.32, 0.2519), (1.688, 1.224, 0.108), (1.931, 1.257, -0.03086), (2.232, 1.293, -0.1677), (2.423, 1.345, -0.3139), (2.518, 1.508, -0.4745), (2.479, 1.647, -0.645), (2.389, 1.792, -0.8216), (7.343, -0.03844, 0.5939), (5.293, -0.1952, 0.5868), (3.506, -0.3057, 0.517), (2.279, -0.4316, 0.3956), (1.773, -0.6509, 0.2518), (1.662, -0.8446, 0.1045), (1.882, -1.108, -0.04029), (2.152, -1.287, -0.1825), (2.308, -1.411, -0.3313), (2.385, -1.567, -0.4902), (2.333, -1.678, -0.657), (2.244, -1.827, -0.8292)], [], [(16, 1, 17), (17, 1, 29), (29, 1, 41), (41, 1, 16), (2, 4, 3, 0), (3, 52, 5, 0), (52, 51, 6, 5), (51, 50, 7, 6), (50, 49, 8, 7), (49, 48, 9, 8), (48, 47, 10, 9), (47, 46, 11, 10), (46, 45, 12, 11), (45, 44, 13, 12), (44, 43, 14, 13), (43, 42, 15, 14), (42, 41, 16, 15), (4, 40, 52, 3), (40, 39, 51, 52), (39, 38, 50, 51), (38, 37, 49, 50), (37, 36, 48, 49), (36, 35, 47, 48), (35, 34, 46, 47), (34, 33, 45, 46), (33, 32, 44, 45), (32, 31, 43, 44), (31, 30, 42, 43), (30, 29, 41, 42), (2, 28, 40, 4), (28, 27, 39, 40), (27, 26, 38, 39), (26, 25, 37, 38), (25, 24, 36, 37), (24, 23, 35, 36), (23, 22, 34, 35), (22, 21, 33, 34), (21, 20, 32, 33), (20, 19, 31, 32), (19, 18, 30, 31), (18, 17, 29, 30), (0, 5, 28, 2), (5, 6, 27, 28), (6, 7, 26, 27), (7, 8, 25, 26), (8, 9, 24, 25), (9, 10, 23, 24), (10, 11, 22, 23), (11, 12, 21, 22), (12, 13, 20, 21), (13, 14, 19, 20), (14, 15, 18, 19), (15, 16, 17, 18)])
_uv = me_cube_003.uv_layers.new(name='UVMap')
_uv.uv.foreach_set('vector', [0.6058, 0.0, 0.625, 0.25, 0.6058, 0.25, 0.6058, 0.25, 0.625, 0.5, 0.6058, 0.5, 0.6058, 0.5, 0.625, 0.75, 0.6058, 0.75, 0.6058, 0.75, 0.625, 1.0, 0.6058, 1.0, 0.125, 0.5, 0.375, 0.5, 0.375, 0.75, 0.125, 0.75, 0.375, 0.75, 0.3942, 0.75, 0.3942, 1.0, 0.375, 1.0, 0.3942, 0.75, 0.4135, 0.75, 0.4135, 1.0, 0.3942, 1.0, 0.4135, 0.75, 0.4327, 0.75, 0.4327, 1.0, 0.4135, 1.0, 0.4327, 0.75, 0.4519, 0.75, 0.4519, 1.0, 0.4327, 1.0, 0.4519, 0.75, 0.4712, 0.75, 0.4712, 1.0, 0.4519, 1.0, 0.4712, 0.75, 0.4904, 0.75, 0.4904, 1.0, 0.4712, 1.0, 0.4904, 0.75, 0.5096, 0.75, 0.5096, 1.0, 0.4904, 1.0, 0.5096, 0.75, 0.5288, 0.75, 0.5288, 1.0, 0.5096, 1.0, 0.5288, 0.75, 0.5481, 0.75, 0.5481, 1.0, 0.5288, 1.0, 0.5481, 0.75, 0.5673, 0.75, 0.5673, 1.0, 0.5481, 1.0, 0.5673, 0.75, 0.5865, 0.75, 0.5865, 1.0, 0.5673, 1.0, 0.5865, 0.75, 0.6058, 0.75, 0.6058, 1.0, 0.5865, 1.0, 0.375, 0.5, 0.3942, 0.5, 0.3942, 0.75, 0.375, 0.75, 0.3942, 0.5, 0.4135, 0.5, 0.4135, 0.75, 0.3942, 0.75, 0.4135, 0.5, 0.4327, 0.5, 0.4327, 0.75, 0.4135, 0.75, 0.4327, 0.5, 0.4519, 0.5, 0.4519, 0.75, 0.4327, 0.75, 0.4519, 0.5, 0.4712, 0.5, 0.4712, 0.75, 0.4519, 0.75, 0.4712, 0.5, 0.4904, 0.5, 0.4904, 0.75, 0.4712, 0.75, 0.4904, 0.5, 0.5096, 0.5, 0.5096, 0.75, 0.4904, 0.75, 0.5096, 0.5, 0.5288, 0.5, 0.5288, 0.75, 0.5096, 0.75, 0.5288, 0.5, 0.5481, 0.5, 0.5481, 0.75, 0.5288, 0.75, 0.5481, 0.5, 0.5673, 0.5, 0.5673, 0.75, 0.5481, 0.75, 0.5673, 0.5, 0.5865, 0.5, 0.5865, 0.75, 0.5673, 0.75, 0.5865, 0.5, 0.6058, 0.5, 0.6058, 0.75, 0.5865, 0.75, 0.375, 0.25, 0.3942, 0.25, 0.3942, 0.5, 0.375, 0.5, 0.3942, 0.25, 0.4135, 0.25, 0.4135, 0.5, 0.3942, 0.5, 0.4135, 0.25, 0.4327, 0.25, 0.4327, 0.5, 0.4135, 0.5, 0.4327, 0.25, 0.4519, 0.25, 0.4519, 0.5, 0.4327, 0.5, 0.4519, 0.25, 0.4712, 0.25, 0.4712, 0.5, 0.4519, 0.5, 0.4712, 0.25, 0.4904, 0.25, 0.4904, 0.5, 0.4712, 0.5, 0.4904, 0.25, 0.5096, 0.25, 0.5096, 0.5, 0.4904, 0.5, 0.5096, 0.25, 0.5288, 0.25, 0.5288, 0.5, 0.5096, 0.5, 0.5288, 0.25, 0.5481, 0.25, 0.5481, 0.5, 0.5288, 0.5, 0.5481, 0.25, 0.5673, 0.25, 0.5673, 0.5, 0.5481, 0.5, 0.5673, 0.25, 0.5865, 0.25, 0.5865, 0.5, 0.5673, 0.5, 0.5865, 0.25, 0.6058, 0.25, 0.6058, 0.5, 0.5865, 0.5, 0.375, 0.0, 0.3942, 0.0, 0.3942, 0.25, 0.375, 0.25, 0.3942, 0.0, 0.4135, 0.0, 0.4135, 0.25, 0.3942, 0.25, 0.4135, 0.0, 0.4327, 0.0, 0.4327, 0.25, 0.4135, 0.25, 0.4327, 0.0, 0.4519, 0.0, 0.4519, 0.25, 0.4327, 0.25, 0.4519, 0.0, 0.4712, 0.0, 0.4712, 0.25, 0.4519, 0.25, 0.4712, 0.0, 0.4904, 0.0, 0.4904, 0.25, 0.4712, 0.25, 0.4904, 0.0, 0.5096, 0.0, 0.5096, 0.25, 0.4904, 0.25, 0.5096, 0.0, 0.5288, 0.0, 0.5288, 0.25, 0.5096, 0.25, 0.5288, 0.0, 0.5481, 0.0, 0.5481, 0.25, 0.5288, 0.25, 0.5481, 0.0, 0.5673, 0.0, 0.5673, 0.25, 0.5481, 0.25, 0.5673, 0.0, 0.5865, 0.0, 0.5865, 0.25, 0.5673, 0.25, 0.5865, 0.0, 0.6058, 0.0, 0.6058, 0.25, 0.5865, 0.25])
me_cube_003.materials.append(mat_grass)
me_cube_003.use_remesh_preserve_volume = False
me_cube_003.use_remesh_preserve_attributes = False
me_cube_003.use_mirror_vertex_groups = False
me_cube_003.update()
me_cube_004 = bpy.data.meshes.new('Cube.004')
me_cube_004.from_pydata([(10.25, 0.6273, 0.6246), (-0.3955, -1.465, -0.5248), (-0.03337, -1.373, -0.3757), (-0.004141, -1.232, -0.2249), (-0.1897, -1.232, -0.06721), (-0.2782, -0.9432, 0.09814), (-0.2378, -0.7315, 0.264), (0.3414, -0.5, 0.4249), (1.656, -0.407, 0.5716), (3.605, -0.3698, 0.6908), (6.077, -0.3006, 0.7333), (5.952, 0.8219, 0.7419), (3.48, 0.9763, 0.6929), (1.559, 1.132, 0.569), (0.2748, 1.217, 0.4222), (-0.2496, 1.239, 0.2639), (-0.2728, 1.127, 0.1027), (-0.1735, 1.136, -0.05709), (0.03272, 0.9702, -0.2131), (0.03706, 1.076, -0.3629), (-0.3004, 1.255, -0.5133), (7.214, 1.079, 0.6067), (5.157, 1.146, 0.5942), (3.396, 1.231, 0.5179), (2.21, 1.286, 0.3942), (1.758, 1.32, 0.2519), (1.688, 1.224, 0.108), (1.931, 1.257, -0.03086), (2.232, 1.293, -0.1677), (2.423, 1.345, -0.3139), (2.518, 1.508, -0.4745), (7.343, -0.03844, 0.5939), (5.293, -0.1952, 0.5868), (3.506, -0.3057, 0.517), (2.279, -0.4316, 0.3956), (1.773, -0.6509, 0.2518), (1.662, -0.8446, 0.1045), (1.882, -1.108, -0.04029), (2.152, -1.287, -0.1825), (2.308, -1.411, -0.3313), (2.385, -1.567, -0.4902)], [], [(10, 0, 11), (11, 0, 21), (21, 0, 31), (31, 0, 10), (40, 39, 2, 1), (39, 38, 3, 2), (38, 37, 4, 3), (37, 36, 5, 4), (36, 35, 6, 5), (35, 34, 7, 6), (34, 33, 8, 7), (33, 32, 9, 8), (32, 31, 10, 9), (40, 1, 20, 30), (30, 29, 39, 40), (29, 28, 38, 39), (28, 27, 37, 38), (27, 26, 36, 37), (26, 25, 35, 36), (25, 24, 34, 35), (24, 23, 33, 34), (23, 22, 32, 33), (22, 21, 31, 32), (20, 19, 29, 30), (19, 18, 28, 29), (18, 17, 27, 28), (17, 16, 26, 27), (16, 15, 25, 26), (15, 14, 24, 25), (14, 13, 23, 24), (13, 12, 22, 23), (12, 11, 21, 22), (1, 2, 19, 20), (2, 3, 18, 19), (3, 4, 17, 18), (4, 5, 16, 17), (5, 6, 15, 16), (6, 7, 14, 15), (7, 8, 13, 14), (8, 9, 12, 13), (9, 10, 11, 12)])
_uv = me_cube_004.uv_layers.new(name='UVMap')
_uv.uv.foreach_set('vector', [0.6058, 0.0, 0.625, 0.25, 0.6058, 0.25, 0.6058, 0.25, 0.625, 0.5, 0.6058, 0.5, 0.6058, 0.5, 0.625, 0.75, 0.6058, 0.75, 0.6058, 0.75, 0.625, 1.0, 0.6058, 1.0, 0.4327, 0.75, 0.4519, 0.75, 0.4519, 1.0, 0.4327, 1.0, 0.4519, 0.75, 0.4712, 0.75, 0.4712, 1.0, 0.4519, 1.0, 0.4712, 0.75, 0.4904, 0.75, 0.4904, 1.0, 0.4712, 1.0, 0.4904, 0.75, 0.5096, 0.75, 0.5096, 1.0, 0.4904, 1.0, 0.5096, 0.75, 0.5288, 0.75, 0.5288, 1.0, 0.5096, 1.0, 0.5288, 0.75, 0.5481, 0.75, 0.5481, 1.0, 0.5288, 1.0, 0.5481, 0.75, 0.5673, 0.75, 0.5673, 1.0, 0.5481, 1.0, 0.5673, 0.75, 0.5865, 0.75, 0.5865, 1.0, 0.5673, 1.0, 0.5865, 0.75, 0.6058, 0.75, 0.6058, 1.0, 0.5865, 1.0, 0.4327, 0.75, 0.4327, 0.0, 0.4327, 0.25, 0.4327, 0.5, 0.4327, 0.5, 0.4519, 0.5, 0.4519, 0.75, 0.4327, 0.75, 0.4519, 0.5, 0.4712, 0.5, 0.4712, 0.75, 0.4519, 0.75, 0.4712, 0.5, 0.4904, 0.5, 0.4904, 0.75, 0.4712, 0.75, 0.4904, 0.5, 0.5096, 0.5, 0.5096, 0.75, 0.4904, 0.75, 0.5096, 0.5, 0.5288, 0.5, 0.5288, 0.75, 0.5096, 0.75, 0.5288, 0.5, 0.5481, 0.5, 0.5481, 0.75, 0.5288, 0.75, 0.5481, 0.5, 0.5673, 0.5, 0.5673, 0.75, 0.5481, 0.75, 0.5673, 0.5, 0.5865, 0.5, 0.5865, 0.75, 0.5673, 0.75, 0.5865, 0.5, 0.6058, 0.5, 0.6058, 0.75, 0.5865, 0.75, 0.4327, 0.25, 0.4519, 0.25, 0.4519, 0.5, 0.4327, 0.5, 0.4519, 0.25, 0.4712, 0.25, 0.4712, 0.5, 0.4519, 0.5, 0.4712, 0.25, 0.4904, 0.25, 0.4904, 0.5, 0.4712, 0.5, 0.4904, 0.25, 0.5096, 0.25, 0.5096, 0.5, 0.4904, 0.5, 0.5096, 0.25, 0.5288, 0.25, 0.5288, 0.5, 0.5096, 0.5, 0.5288, 0.25, 0.5481, 0.25, 0.5481, 0.5, 0.5288, 0.5, 0.5481, 0.25, 0.5673, 0.25, 0.5673, 0.5, 0.5481, 0.5, 0.5673, 0.25, 0.5865, 0.25, 0.5865, 0.5, 0.5673, 0.5, 0.5865, 0.25, 0.6058, 0.25, 0.6058, 0.5, 0.5865, 0.5, 0.4327, 0.0, 0.4519, 0.0, 0.4519, 0.25, 0.4327, 0.25, 0.4519, 0.0, 0.4712, 0.0, 0.4712, 0.25, 0.4519, 0.25, 0.4712, 0.0, 0.4904, 0.0, 0.4904, 0.25, 0.4712, 0.25, 0.4904, 0.0, 0.5096, 0.0, 0.5096, 0.25, 0.4904, 0.25, 0.5096, 0.0, 0.5288, 0.0, 0.5288, 0.25, 0.5096, 0.25, 0.5288, 0.0, 0.5481, 0.0, 0.5481, 0.25, 0.5288, 0.25, 0.5481, 0.0, 0.5673, 0.0, 0.5673, 0.25, 0.5481, 0.25, 0.5673, 0.0, 0.5865, 0.0, 0.5865, 0.25, 0.5673, 0.25, 0.5865, 0.0, 0.6058, 0.0, 0.6058, 0.25, 0.5865, 0.25])
me_cube_004.materials.append(mat_grass)
me_cube_004.use_remesh_preserve_volume = False
me_cube_004.use_remesh_preserve_attributes = False
me_cube_004.use_mirror_vertex_groups = False
me_cube_004.update()
me_cube_005 = bpy.data.meshes.new('Cube.005')
me_cube_005.from_pydata([(6.323, 1.524, 0.2954), (-0.5628, -1.4, -0.5098), (-0.4519, -1.209, -0.3381), (-0.6646, -0.9733, -0.1656), (-0.8932, -0.776, 0.007502), (-1.153, -0.6, 0.1767), (-1.041, -0.4164, 0.3358), (-0.4025, -0.21, 0.4811), (0.7799, -0.1029, 0.5931), (2.241, 0.03455, 0.6742), (3.931, 0.2336, 0.6512), (3.97, 1.253, 0.6647), (2.266, 1.279, 0.6758), (0.8465, 1.336, 0.5809), (-0.2837, 1.417, 0.4635), (-0.8476, 1.469, 0.3174), (-0.9519, 1.392, 0.1639), (-0.7285, 1.268, 0.003078), (-0.519, 1.186, -0.1635), (-0.3038, 1.209, -0.3322), (-0.4173, 1.3, -0.5028), (4.37, 1.701, 0.4914), (3.14, 1.614, 0.5744), (1.971, 1.583, 0.5305), (1.125, 1.574, 0.4254), (0.744, 1.607, 0.3023), (0.6912, 1.512, 0.1708), (0.9234, 1.465, 0.02881), (1.511, 1.453, -0.1157), (1.97, 1.423, -0.2753), (2.341, 1.529, -0.4553), (4.296, 0.6933, 0.486), (2.989, 0.4401, 0.5775), (1.843, 0.1965, 0.5383), (0.9567, 0.006282, 0.4389), (0.4859, -0.1942, 0.3236), (0.4055, -0.39, 0.191), (0.6597, -0.6957, 0.04136), (1.273, -0.9802, -0.1129), (1.737, -1.207, -0.2817), (2.106, -1.458, -0.4651)], [], [(10, 0, 11), (11, 0, 21), (21, 0, 31), (31, 0, 10), (40, 39, 2, 1), (39, 38, 3, 2), (38, 37, 4, 3), (37, 36, 5, 4), (36, 35, 6, 5), (35, 34, 7, 6), (34, 33, 8, 7), (33, 32, 9, 8), (32, 31, 10, 9), (40, 1, 20, 30), (30, 29, 39, 40), (29, 28, 38, 39), (28, 27, 37, 38), (27, 26, 36, 37), (26, 25, 35, 36), (25, 24, 34, 35), (24, 23, 33, 34), (23, 22, 32, 33), (22, 21, 31, 32), (20, 19, 29, 30), (19, 18, 28, 29), (18, 17, 27, 28), (17, 16, 26, 27), (16, 15, 25, 26), (15, 14, 24, 25), (14, 13, 23, 24), (13, 12, 22, 23), (12, 11, 21, 22), (1, 2, 19, 20), (2, 3, 18, 19), (3, 4, 17, 18), (4, 5, 16, 17), (5, 6, 15, 16), (6, 7, 14, 15), (7, 8, 13, 14), (8, 9, 12, 13), (9, 10, 11, 12)])
_uv = me_cube_005.uv_layers.new(name='UVMap')
_uv.uv.foreach_set('vector', [0.6058, 0.0, 0.625, 0.25, 0.6058, 0.25, 0.6058, 0.25, 0.625, 0.5, 0.6058, 0.5, 0.6058, 0.5, 0.625, 0.75, 0.6058, 0.75, 0.6058, 0.75, 0.625, 1.0, 0.6058, 1.0, 0.4327, 0.75, 0.4519, 0.75, 0.4519, 1.0, 0.4327, 1.0, 0.4519, 0.75, 0.4712, 0.75, 0.4712, 1.0, 0.4519, 1.0, 0.4712, 0.75, 0.4904, 0.75, 0.4904, 1.0, 0.4712, 1.0, 0.4904, 0.75, 0.5096, 0.75, 0.5096, 1.0, 0.4904, 1.0, 0.5096, 0.75, 0.5288, 0.75, 0.5288, 1.0, 0.5096, 1.0, 0.5288, 0.75, 0.5481, 0.75, 0.5481, 1.0, 0.5288, 1.0, 0.5481, 0.75, 0.5673, 0.75, 0.5673, 1.0, 0.5481, 1.0, 0.5673, 0.75, 0.5865, 0.75, 0.5865, 1.0, 0.5673, 1.0, 0.5865, 0.75, 0.6058, 0.75, 0.6058, 1.0, 0.5865, 1.0, 0.4327, 0.75, 0.4327, 0.0, 0.4327, 0.25, 0.4327, 0.5, 0.4327, 0.5, 0.4519, 0.5, 0.4519, 0.75, 0.4327, 0.75, 0.4519, 0.5, 0.4712, 0.5, 0.4712, 0.75, 0.4519, 0.75, 0.4712, 0.5, 0.4904, 0.5, 0.4904, 0.75, 0.4712, 0.75, 0.4904, 0.5, 0.5096, 0.5, 0.5096, 0.75, 0.4904, 0.75, 0.5096, 0.5, 0.5288, 0.5, 0.5288, 0.75, 0.5096, 0.75, 0.5288, 0.5, 0.5481, 0.5, 0.5481, 0.75, 0.5288, 0.75, 0.5481, 0.5, 0.5673, 0.5, 0.5673, 0.75, 0.5481, 0.75, 0.5673, 0.5, 0.5865, 0.5, 0.5865, 0.75, 0.5673, 0.75, 0.5865, 0.5, 0.6058, 0.5, 0.6058, 0.75, 0.5865, 0.75, 0.4327, 0.25, 0.4519, 0.25, 0.4519, 0.5, 0.4327, 0.5, 0.4519, 0.25, 0.4712, 0.25, 0.4712, 0.5, 0.4519, 0.5, 0.4712, 0.25, 0.4904, 0.25, 0.4904, 0.5, 0.4712, 0.5, 0.4904, 0.25, 0.5096, 0.25, 0.5096, 0.5, 0.4904, 0.5, 0.5096, 0.25, 0.5288, 0.25, 0.5288, 0.5, 0.5096, 0.5, 0.5288, 0.25, 0.5481, 0.25, 0.5481, 0.5, 0.5288, 0.5, 0.5481, 0.25, 0.5673, 0.25, 0.5673, 0.5, 0.5481, 0.5, 0.5673, 0.25, 0.5865, 0.25, 0.5865, 0.5, 0.5673, 0.5, 0.5865, 0.25, 0.6058, 0.25, 0.6058, 0.5, 0.5865, 0.5, 0.4327, 0.0, 0.4519, 0.0, 0.4519, 0.25, 0.4327, 0.25, 0.4519, 0.0, 0.4712, 0.0, 0.4712, 0.25, 0.4519, 0.25, 0.4712, 0.0, 0.4904, 0.0, 0.4904, 0.25, 0.4712, 0.25, 0.4904, 0.0, 0.5096, 0.0, 0.5096, 0.25, 0.4904, 0.25, 0.5096, 0.0, 0.5288, 0.0, 0.5288, 0.25, 0.5096, 0.25, 0.5288, 0.0, 0.5481, 0.0, 0.5481, 0.25, 0.5288, 0.25, 0.5481, 0.0, 0.5673, 0.0, 0.5673, 0.25, 0.5481, 0.25, 0.5673, 0.0, 0.5865, 0.0, 0.5865, 0.25, 0.5673, 0.25, 0.5865, 0.0, 0.6058, 0.0, 0.6058, 0.25, 0.5865, 0.25])
me_cube_005.materials.append(mat_grass)
me_cube_005.use_remesh_preserve_volume = False
me_cube_005.use_remesh_preserve_attributes = False
me_cube_005.use_mirror_vertex_groups = False
me_cube_005.update()
me_cube_016 = bpy.data.meshes.new('Cube.016')
me_cube_016.from_pydata([(0.2871, 0.3802, -0.635), (0.1596, 0.4684, 0.4678), (0.2871, -0.4555, -0.613), (0.1596, -0.4448, 0.4918), (1.247, 0.3984, -0.6426), (1.194, 0.4906, 0.5106), (1.247, -0.4743, -0.6197), (1.194, -0.4631, 0.5356), (0.07378, -0.5908, -0.01388), (0.07378, 0.5688, -0.04432), (1.367, 0.5956, -0.01939), (1.367, -0.6153, 0.01241), (0.7766, -0.4979, -0.6582), (0.6797, -0.4862, 0.5542), (0.6797, 0.5153, 0.5279), (0.7766, 0.4185, -0.6823), (0.7249, 0.6454, -0.03011), (0.7249, -0.6659, 0.004321)], [], [(15, 4, 6, 12), (14, 1, 3, 13), (17, 12, 6, 11), (9, 0, 2, 8), (16, 15, 0, 9), (11, 6, 4, 10), (7, 11, 10, 5), (14, 16, 9, 1), (1, 9, 8, 3), (13, 17, 11, 7), (3, 8, 17, 13), (5, 10, 16, 14), (10, 4, 15, 16), (8, 2, 12, 17), (5, 14, 13, 7), (0, 15, 12, 2)])
_uv = me_cube_016.uv_layers.new(name='UVMap')
_uv.uv.foreach_set('vector', [0.5, 0.0, 0.625, 0.0, 0.625, 0.25, 0.5, 0.25, 0.5, 0.25, 0.625, 0.25, 0.625, 0.5, 0.5, 0.5, 0.5625, 0.625, 0.625, 0.625, 0.625, 0.75, 0.5625, 0.75, 0.5625, 0.75, 0.625, 0.75, 0.625, 1.0, 0.5625, 1.0, 0.3125, 0.625, 0.375, 0.625, 0.375, 0.75, 0.3125, 0.75, 0.8125, 0.5, 0.875, 0.5, 0.875, 0.75, 0.8125, 0.75, 0.625, 0.5, 0.75, 0.5, 0.75, 0.75, 0.625, 0.75, 0.125, 0.625, 0.25, 0.625, 0.25, 0.75, 0.125, 0.75, 0.375, 0.75, 0.5, 0.75, 0.5, 1.0, 0.375, 1.0, 0.375, 0.625, 0.5, 0.625, 0.5, 0.75, 0.375, 0.75, 0.375, 0.5, 0.5, 0.5, 0.5, 0.625, 0.375, 0.625, 0.125, 0.5, 0.25, 0.5, 0.25, 0.625, 0.125, 0.625, 0.3125, 0.5, 0.375, 0.5, 0.375, 0.625, 0.3125, 0.625, 0.5625, 0.5, 0.625, 0.5, 0.625, 0.625, 0.5625, 0.625, 0.375, 0.25, 0.5, 0.25, 0.5, 0.5, 0.375, 0.5, 0.375, 0.0, 0.5, 0.0, 0.5, 0.25, 0.375, 0.25])
me_cube_016.materials.append(mat_rock_001)
me_cube_016.use_remesh_preserve_volume = False
me_cube_016.use_remesh_preserve_attributes = False
me_cube_016.use_mirror_vertex_groups = False
me_cube_016.update()
me_cube_023 = bpy.data.meshes.new('Cube.023')
me_cube_023.from_pydata([(0.4706, 0.4711, 1.239), (0.5144, 0.5148, -0.00689), (0.4706, -0.4711, 1.239), (0.5144, -0.5148, -0.00689), (-0.4716, 0.4711, 1.239), (-0.5152, 0.5148, -0.00689), (-0.4716, -0.4711, 1.239), (-0.5152, -0.5148, -0.00689), (0.6231, -0.6231, 0.5671), (0.6231, 0.6231, 0.5671), (-0.6231, 0.6231, 0.5671), (-0.6231, -0.6231, 0.5671), (-0.005434, -0.496, 1.273), (-0.005737, -0.542, -0.03893), (-0.005737, 0.542, -0.03893), (-0.005434, 0.496, 1.273), (-0.006489, 0.656, 0.5653), (-0.006489, -0.656, 0.5653)], [], [(15, 4, 6, 12), (14, 1, 3, 13), (17, 12, 6, 11), (9, 0, 2, 8), (16, 15, 0, 9), (11, 6, 4, 10), (7, 11, 10, 5), (14, 16, 9, 1), (1, 9, 8, 3), (13, 17, 11, 7), (3, 8, 17, 13), (5, 10, 16, 14), (10, 4, 15, 16), (8, 2, 12, 17), (5, 14, 13, 7), (0, 15, 12, 2)])
_uv = me_cube_023.uv_layers.new(name='UVMap')
_uv.uv.foreach_set('vector', [0.5, 0.0, 0.625, 0.0, 0.625, 0.25, 0.5, 0.25, 0.5, 0.25, 0.625, 0.25, 0.625, 0.5, 0.5, 0.5, 0.5625, 0.625, 0.625, 0.625, 0.625, 0.75, 0.5625, 0.75, 0.5625, 0.75, 0.625, 0.75, 0.625, 1.0, 0.5625, 1.0, 0.3125, 0.625, 0.375, 0.625, 0.375, 0.75, 0.3125, 0.75, 0.8125, 0.5, 0.875, 0.5, 0.875, 0.75, 0.8125, 0.75, 0.625, 0.5, 0.75, 0.5, 0.75, 0.75, 0.625, 0.75, 0.125, 0.625, 0.25, 0.625, 0.25, 0.75, 0.125, 0.75, 0.375, 0.75, 0.5, 0.75, 0.5, 1.0, 0.375, 1.0, 0.375, 0.625, 0.5, 0.625, 0.5, 0.75, 0.375, 0.75, 0.375, 0.5, 0.5, 0.5, 0.5, 0.625, 0.375, 0.625, 0.125, 0.5, 0.25, 0.5, 0.25, 0.625, 0.125, 0.625, 0.3125, 0.5, 0.375, 0.5, 0.375, 0.625, 0.3125, 0.625, 0.5625, 0.5, 0.625, 0.5, 0.625, 0.625, 0.5625, 0.625, 0.375, 0.25, 0.5, 0.25, 0.5, 0.5, 0.375, 0.5, 0.375, 0.0, 0.5, 0.0, 0.5, 0.25, 0.375, 0.25])
me_cube_023.materials.append(mat_rock_003)
me_cube_023.use_remesh_preserve_volume = False
me_cube_023.use_remesh_preserve_attributes = False
me_cube_023.use_mirror_vertex_groups = False
me_cube_023.update()
me_cube_022 = bpy.data.meshes.new('Cube.022')
me_cube_022.from_pydata([(0.4799, 0.4181, 1.168), (0.5189, 0.4569, 0.06211), (0.4799, -0.4181, 1.168), (0.5189, -0.4569, 0.06211), (-0.4783, 0.4366, 1.193), (-0.5187, 0.4771, 0.03825), (-0.4783, -0.4366, 1.193), (-0.5187, -0.4771, 0.03825), (0.6454, -0.5801, 0.5693), (0.6454, 0.5801, 0.5693), (-0.6491, 0.6058, 0.568), (-0.6491, -0.6058, 0.568), (-0.005445, -0.4585, 1.224), (-0.005726, -0.501, 0.01066), (-0.005726, 0.501, 0.01066), (-0.005445, 0.4585, 1.224), (-0.006489, 0.656, 0.5653), (-0.006489, -0.656, 0.5653)], [], [(15, 4, 6, 12), (14, 1, 3, 13), (17, 12, 6, 11), (9, 0, 2, 8), (16, 15, 0, 9), (11, 6, 4, 10), (7, 11, 10, 5), (14, 16, 9, 1), (1, 9, 8, 3), (13, 17, 11, 7), (3, 8, 17, 13), (5, 10, 16, 14), (10, 4, 15, 16), (8, 2, 12, 17), (5, 14, 13, 7), (0, 15, 12, 2)])
_uv = me_cube_022.uv_layers.new(name='UVMap')
_uv.uv.foreach_set('vector', [0.5, 0.0, 0.625, 0.0, 0.625, 0.25, 0.5, 0.25, 0.5, 0.25, 0.625, 0.25, 0.625, 0.5, 0.5, 0.5, 0.5625, 0.625, 0.625, 0.625, 0.625, 0.75, 0.5625, 0.75, 0.5625, 0.75, 0.625, 0.75, 0.625, 1.0, 0.5625, 1.0, 0.3125, 0.625, 0.375, 0.625, 0.375, 0.75, 0.3125, 0.75, 0.8125, 0.5, 0.875, 0.5, 0.875, 0.75, 0.8125, 0.75, 0.625, 0.5, 0.75, 0.5, 0.75, 0.75, 0.625, 0.75, 0.125, 0.625, 0.25, 0.625, 0.25, 0.75, 0.125, 0.75, 0.375, 0.75, 0.5, 0.75, 0.5, 1.0, 0.375, 1.0, 0.375, 0.625, 0.5, 0.625, 0.5, 0.75, 0.375, 0.75, 0.375, 0.5, 0.5, 0.5, 0.5, 0.625, 0.375, 0.625, 0.125, 0.5, 0.25, 0.5, 0.25, 0.625, 0.125, 0.625, 0.3125, 0.5, 0.375, 0.5, 0.375, 0.625, 0.3125, 0.625, 0.5625, 0.5, 0.625, 0.5, 0.625, 0.625, 0.5625, 0.625, 0.375, 0.25, 0.5, 0.25, 0.5, 0.5, 0.375, 0.5, 0.375, 0.0, 0.5, 0.0, 0.5, 0.25, 0.375, 0.25])
me_cube_022.materials.append(mat_rock_002)
me_cube_022.use_remesh_preserve_volume = False
me_cube_022.use_remesh_preserve_attributes = False
me_cube_022.use_mirror_vertex_groups = False
me_cube_022.update()

# ---- objects
ob_rocktile = bpy.data.objects.new('rockTile', me_plane)
ob_camera = bpy.data.objects.new('Camera', cam_camera)
ob_grasstile1 = bpy.data.objects.new('grassTile1', me_plane_001)
ob_sun = bpy.data.objects.new('Sun', light_sun)
ob_grasstile2 = bpy.data.objects.new('grassTile2', me_plane_002)
ob_grass_blade = bpy.data.objects.new('Grass Blade', me_cube_013)
ob_grass_blade_001 = bpy.data.objects.new('Grass Blade.001', me_cube_001)
ob_grass_blade_002 = bpy.data.objects.new('Grass Blade.002', me_cube_002)
ob_grass_blade_003 = bpy.data.objects.new('Grass Blade.003', me_cube_003)
ob_grass_blade_004 = bpy.data.objects.new('Grass Blade.004', me_cube_004)
ob_grass_blade_005 = bpy.data.objects.new('Grass Blade.005', me_cube_005)
ob_rock_001 = bpy.data.objects.new('Rock.001', me_cube_016)
ob_rock_003 = bpy.data.objects.new('Rock.003', me_cube_023)
ob_rock_002 = bpy.data.objects.new('Rock.002', me_cube_022)

# ---- transforms, parenting, visibility, modifiers, constraints
ob_rocktile.location = (0.0, 0.0, 0.0)
ob_rocktile.scale = (8.0, 8.0, 8.0)
ob_rocktile.lineart.crease_threshold = 0.0
_m = ob_rocktile.modifiers.new('ParticleSettings', 'PARTICLE_SYSTEM')
ob_camera.location = (0.0, -55.25, 28.95)
ob_camera.rotation_euler = (1.134, -0.0, 0.0)
ob_camera.lock_rotations_4d = False
ob_camera.empty_display_type = 'ARROWS'
ob_camera.color = (0.0, 0.0, 0.0, 0.0)
ob_camera.display_type = 'WIRE'
ob_camera.lineart.crease_threshold = 0.0
ob_grasstile1.location = (-16.5, 0.0, 0.0)
ob_grasstile1.scale = (8.0, 8.0, 8.0)
ob_grasstile1.lineart.crease_threshold = 0.0
_m = ob_grasstile1.modifiers.new('ParticleSettings', 'PARTICLE_SYSTEM')
_m = ob_grasstile1.modifiers.new('ParticleSystem 1', 'PARTICLE_SYSTEM')
ob_sun.location = (31.28, 0.0, 16.85)
ob_sun.lineart.crease_threshold = 0.0
ob_grasstile2.location = (16.5, 0.0, 0.0)
ob_grasstile2.scale = (8.0, 8.0, 8.0)
ob_grasstile2.lineart.crease_threshold = 0.0
_m = ob_grasstile2.modifiers.new('ParticleSettings', 'PARTICLE_SYSTEM')
_m = ob_grasstile2.modifiers.new('ParticleSystem 1', 'PARTICLE_SYSTEM')
ob_grass_blade.location = (0.6215, -0.09341, -0.8662)
ob_grass_blade.rotation_euler = (-0.0, 1.571, 0.0)
ob_grass_blade.scale = (0.1208, 0.1208, 0.9728)
ob_grass_blade.lineart.crease_threshold = 0.0
_m = ob_grass_blade.modifiers.new('Decimate', 'DECIMATE')
_m.ratio = 0.393
_m.use_collapse_triangulate = True
ob_grass_blade_001.location = (1.378, 0.2218, -0.2614)
ob_grass_blade_001.rotation_euler = (-0.0, 1.571, 0.0)
ob_grass_blade_001.scale = (0.1446, 0.1446, 1.734)
ob_grass_blade_001.lineart.crease_threshold = 0.0
_m = ob_grass_blade_001.modifiers.new('Decimate', 'DECIMATE')
_m.ratio = 0.2587
ob_grass_blade_002.location = (1.066, -0.3123, -0.426)
ob_grass_blade_002.rotation_euler = (-0.0, 1.571, 0.0)
ob_grass_blade_002.scale = (0.1208, 0.1208, 1.428)
ob_grass_blade_002.lineart.crease_threshold = 0.0
_m = ob_grass_blade_002.modifiers.new('Decimate', 'DECIMATE')
_m.ratio = 0.4776
ob_grass_blade_003.location = (0.8468, 0.3553, -0.8136)
ob_grass_blade_003.rotation_euler = (1.571, -0.2563, 1.571)
ob_grass_blade_003.scale = (0.1208, 0.1208, 1.219)
ob_grass_blade_003.lineart.crease_threshold = 0.0
_m = ob_grass_blade_003.modifiers.new('Decimate', 'DECIMATE')
_m.ratio = 0.4776
_m.use_collapse_triangulate = True
ob_grass_blade_004.location = (0.1339, -0.1705, -0.1792)
ob_grass_blade_004.rotation_euler = (-4.712, 3.799, 1.571)
ob_grass_blade_004.scale = (0.1208, 0.1208, 0.8305)
ob_grass_blade_004.lineart.crease_threshold = 0.0
_m = ob_grass_blade_004.modifiers.new('Decimate', 'DECIMATE')
_m.ratio = 0.7811
_m.use_collapse_triangulate = True
ob_grass_blade_005.location = (0.1488, 0.636, -0.4161)
ob_grass_blade_005.rotation_euler = (-1.571, 4.087, -1.571)
ob_grass_blade_005.scale = (0.1208, 0.1208, 0.8305)
ob_grass_blade_005.lineart.crease_threshold = 0.0
_m = ob_grass_blade_005.modifiers.new('Decimate', 'DECIMATE')
_m.ratio = 0.592
_m.use_collapse_triangulate = True
ob_rock_001.location = (0.1244, -5.917, -4.175)
ob_rock_001.rotation_euler = (0.0, -0.3126, 0.0)
ob_rock_001.scale = (1.719, 2.72, 3.554)
ob_rock_001.lineart.crease_threshold = 0.0
_m = ob_rock_001.modifiers.new('Subdivision', 'SUBSURF')
_m.uv_smooth = 'PRESERVE_CORNERS'
_m.render_levels = 1
_m.show_only_control_edges = False
ob_rock_003.location = (0.0, 0.0, -8.673)
ob_rock_003.rotation_euler = (-0.0, 1.571, 0.0)
ob_rock_003.scale = (6.37, 5.074, 3.554)
ob_rock_003.lineart.crease_threshold = 0.0
_m = ob_rock_003.modifiers.new('Subdivision', 'SUBSURF')
_m.uv_smooth = 'PRESERVE_CORNERS'
_m.render_levels = 1
_m.show_only_control_edges = False
ob_rock_002.location = (-0.6727, 9.553, -7.605)
ob_rock_002.rotation_euler = (-0.0, 1.571, 0.0)
ob_rock_002.scale = (1.719, 2.72, 3.554)
ob_rock_002.lineart.crease_threshold = 0.0
_m = ob_rock_002.modifiers.new('Subdivision', 'SUBSURF')
_m.uv_smooth = 'PRESERVE_CORNERS'
_m.render_levels = 1
_m.show_only_control_edges = False

# ---- collection membership
scene.collection.objects.link(ob_rocktile)
scene.collection.objects.link(ob_camera)
scene.collection.objects.link(ob_grasstile1)
scene.collection.objects.link(ob_sun)
scene.collection.objects.link(ob_grasstile2)
col_grass.objects.link(ob_grass_blade)
col_grass.objects.link(ob_grass_blade_001)
col_grass.objects.link(ob_grass_blade_002)
col_grass.objects.link(ob_grass_blade_003)
col_grass.objects.link(ob_grass_blade_004)
col_grass.objects.link(ob_grass_blade_005)
col_rocks.objects.link(ob_rock_001)
col_rocks.objects.link(ob_rock_003)
col_rocks.objects.link(ob_rock_002)
def _layer_coll(name, lc=None):
    lc = lc or bpy.context.view_layer.layer_collection
    for c in lc.children:
        if c.name == name: return c
        r = _layer_coll(name, c)
        if r: return r
_layer_coll('Grass').exclude = True
_layer_coll('Rocks').exclude = True

# ---- scene / render settings (as saved in the file)
scene.camera = ob_camera
scene.frame_start = 1; scene.frame_end = 250; scene.frame_set(1)
scene.render.engine = 'BLENDER_EEVEE_NEXT'
scene.render.dither_intensity = 0.0
scene.render.film_transparent = True
scene.cycles.use_denoising = False
scene.cycles.samples = 128
scene.cycles.sampling_pattern = 'TABULATED_SOBOL'
scene.cycles.use_adaptive_sampling = False
scene.cycles.use_light_tree = False
scene.view_settings.view_transform = 'Standard'
bpy.context.view_layer.update()
